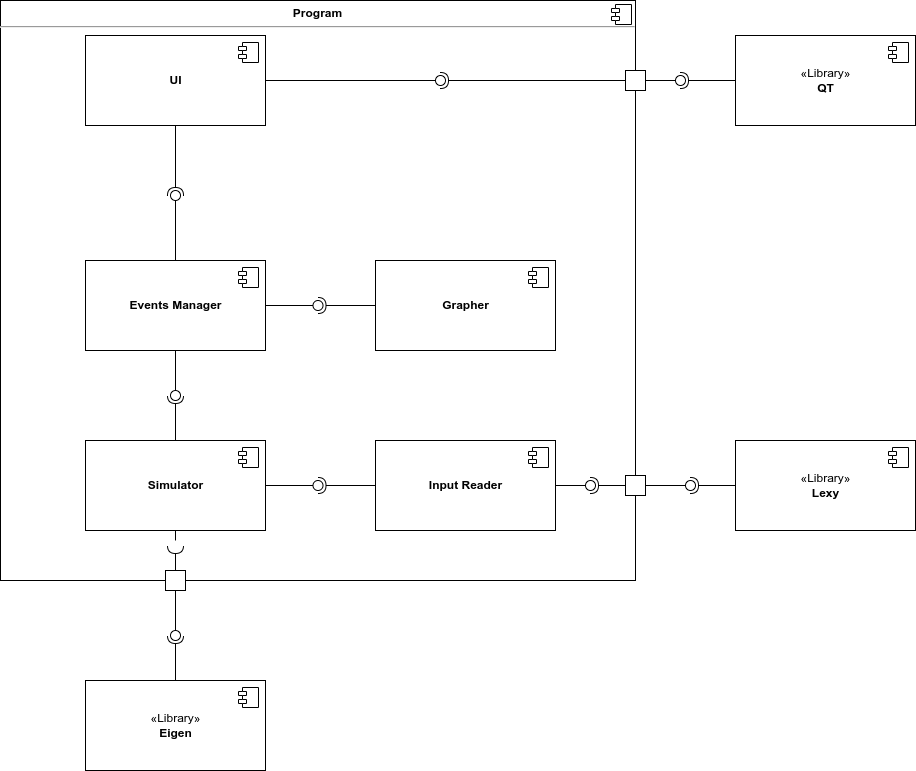

The diagram above was exported from draw.io. Its source (the exported page's mxGraphModel, read from the mxfile embedded in the PNG):
<mxGraphModel dx="1382" dy="878" grid="1" gridSize="10" guides="1" tooltips="1" connect="1" arrows="1" fold="1" page="1" pageScale="1" pageWidth="1100" pageHeight="850" background="none" math="0" shadow="0">
  <root>
    <mxCell id="0" />
    <mxCell id="1" parent="0" />
    <mxCell id="dtMXtJYD4AQ-HGGYrg1l-43" value="&lt;p style=&quot;margin:0px;margin-top:6px;text-align:center;&quot;&gt;&lt;b&gt;Program&lt;/b&gt;&lt;/p&gt;&lt;hr&gt;&lt;p style=&quot;margin:0px;margin-left:8px;&quot;&gt;&lt;br&gt;&lt;/p&gt;" style="align=left;overflow=fill;html=1;dropTarget=0;shadow=0;fillColor=default;" parent="1" vertex="1">
      <mxGeometry x="145" y="60" width="635" height="580" as="geometry" />
    </mxCell>
    <mxCell id="dtMXtJYD4AQ-HGGYrg1l-44" value="" style="shape=component;jettyWidth=8;jettyHeight=4;" parent="dtMXtJYD4AQ-HGGYrg1l-43" vertex="1">
      <mxGeometry x="1" width="20" height="20" relative="1" as="geometry">
        <mxPoint x="-24" y="4" as="offset" />
      </mxGeometry>
    </mxCell>
    <mxCell id="dtMXtJYD4AQ-HGGYrg1l-8" value="&lt;b&gt;UI&lt;/b&gt;" style="html=1;dropTarget=0;" parent="1" vertex="1">
      <mxGeometry x="230" y="95" width="180" height="90" as="geometry" />
    </mxCell>
    <mxCell id="dtMXtJYD4AQ-HGGYrg1l-9" value="" style="shape=module;jettyWidth=8;jettyHeight=4;" parent="dtMXtJYD4AQ-HGGYrg1l-8" vertex="1">
      <mxGeometry x="1" width="20" height="20" relative="1" as="geometry">
        <mxPoint x="-27" y="7" as="offset" />
      </mxGeometry>
    </mxCell>
    <mxCell id="dtMXtJYD4AQ-HGGYrg1l-12" value="«Library»&lt;br&gt;&lt;b&gt;QT&lt;/b&gt;" style="html=1;dropTarget=0;" parent="1" vertex="1">
      <mxGeometry x="880" y="95" width="180" height="90" as="geometry" />
    </mxCell>
    <mxCell id="dtMXtJYD4AQ-HGGYrg1l-13" value="" style="shape=module;jettyWidth=8;jettyHeight=4;" parent="dtMXtJYD4AQ-HGGYrg1l-12" vertex="1">
      <mxGeometry x="1" width="20" height="20" relative="1" as="geometry">
        <mxPoint x="-27" y="7" as="offset" />
      </mxGeometry>
    </mxCell>
    <mxCell id="dtMXtJYD4AQ-HGGYrg1l-19" value="" style="rounded=0;orthogonalLoop=1;jettySize=auto;html=1;endArrow=none;endFill=0;sketch=0;sourcePerimeterSpacing=0;targetPerimeterSpacing=0;" parent="1" source="_Iwol62PLSE2KKWXIreL-1" target="dtMXtJYD4AQ-HGGYrg1l-21" edge="1">
      <mxGeometry relative="1" as="geometry">
        <mxPoint x="530" y="345" as="sourcePoint" />
      </mxGeometry>
    </mxCell>
    <mxCell id="dtMXtJYD4AQ-HGGYrg1l-20" value="" style="rounded=0;orthogonalLoop=1;jettySize=auto;html=1;endArrow=halfCircle;endFill=0;entryX=0.5;entryY=0.5;endSize=6;strokeWidth=1;sketch=0;" parent="1" source="dtMXtJYD4AQ-HGGYrg1l-8" target="dtMXtJYD4AQ-HGGYrg1l-21" edge="1">
      <mxGeometry relative="1" as="geometry">
        <mxPoint x="320" y="320" as="sourcePoint" />
      </mxGeometry>
    </mxCell>
    <mxCell id="dtMXtJYD4AQ-HGGYrg1l-21" value="" style="ellipse;whiteSpace=wrap;html=1;align=center;aspect=fixed;resizable=0;points=[];outlineConnect=0;sketch=0;direction=south;" parent="1" vertex="1">
      <mxGeometry x="315" y="250" width="10" height="10" as="geometry" />
    </mxCell>
    <mxCell id="dtMXtJYD4AQ-HGGYrg1l-22" value="&lt;b&gt;Simulator&lt;/b&gt;" style="html=1;dropTarget=0;" parent="1" vertex="1">
      <mxGeometry x="230" y="500" width="180" height="90" as="geometry" />
    </mxCell>
    <mxCell id="dtMXtJYD4AQ-HGGYrg1l-23" value="" style="shape=module;jettyWidth=8;jettyHeight=4;" parent="dtMXtJYD4AQ-HGGYrg1l-22" vertex="1">
      <mxGeometry x="1" width="20" height="20" relative="1" as="geometry">
        <mxPoint x="-27" y="7" as="offset" />
      </mxGeometry>
    </mxCell>
    <mxCell id="dtMXtJYD4AQ-HGGYrg1l-25" value="" style="rounded=0;orthogonalLoop=1;jettySize=auto;html=1;endArrow=none;endFill=0;sketch=0;sourcePerimeterSpacing=0;targetPerimeterSpacing=0;exitX=0.5;exitY=1;exitDx=0;exitDy=0;" parent="1" source="_Iwol62PLSE2KKWXIreL-1" target="dtMXtJYD4AQ-HGGYrg1l-27" edge="1">
      <mxGeometry relative="1" as="geometry">
        <mxPoint x="320" y="410" as="sourcePoint" />
      </mxGeometry>
    </mxCell>
    <mxCell id="dtMXtJYD4AQ-HGGYrg1l-26" value="" style="rounded=0;orthogonalLoop=1;jettySize=auto;html=1;endArrow=halfCircle;endFill=0;entryX=0.5;entryY=0.5;endSize=6;strokeWidth=1;sketch=0;" parent="1" source="dtMXtJYD4AQ-HGGYrg1l-22" target="dtMXtJYD4AQ-HGGYrg1l-27" edge="1">
      <mxGeometry relative="1" as="geometry">
        <mxPoint x="570" y="345" as="sourcePoint" />
      </mxGeometry>
    </mxCell>
    <mxCell id="dtMXtJYD4AQ-HGGYrg1l-27" value="" style="ellipse;whiteSpace=wrap;html=1;align=center;aspect=fixed;resizable=0;points=[];outlineConnect=0;sketch=0;" parent="1" vertex="1">
      <mxGeometry x="315" y="450" width="10" height="10" as="geometry" />
    </mxCell>
    <mxCell id="dtMXtJYD4AQ-HGGYrg1l-28" value="&lt;b&gt;Input Reader&lt;/b&gt;" style="html=1;dropTarget=0;" parent="1" vertex="1">
      <mxGeometry x="520" y="500" width="180" height="90" as="geometry" />
    </mxCell>
    <mxCell id="dtMXtJYD4AQ-HGGYrg1l-29" value="" style="shape=module;jettyWidth=8;jettyHeight=4;" parent="dtMXtJYD4AQ-HGGYrg1l-28" vertex="1">
      <mxGeometry x="1" width="20" height="20" relative="1" as="geometry">
        <mxPoint x="-27" y="7" as="offset" />
      </mxGeometry>
    </mxCell>
    <mxCell id="dtMXtJYD4AQ-HGGYrg1l-30" value="" style="rounded=0;orthogonalLoop=1;jettySize=auto;html=1;endArrow=none;endFill=0;sketch=0;sourcePerimeterSpacing=0;targetPerimeterSpacing=0;" parent="1" source="dtMXtJYD4AQ-HGGYrg1l-22" target="dtMXtJYD4AQ-HGGYrg1l-32" edge="1">
      <mxGeometry relative="1" as="geometry">
        <mxPoint x="530" y="345" as="sourcePoint" />
      </mxGeometry>
    </mxCell>
    <mxCell id="dtMXtJYD4AQ-HGGYrg1l-31" value="" style="rounded=0;orthogonalLoop=1;jettySize=auto;html=1;endArrow=halfCircle;endFill=0;entryX=0.5;entryY=0.5;endSize=6;strokeWidth=1;sketch=0;" parent="1" source="dtMXtJYD4AQ-HGGYrg1l-28" target="dtMXtJYD4AQ-HGGYrg1l-32" edge="1">
      <mxGeometry relative="1" as="geometry">
        <mxPoint x="570" y="345" as="sourcePoint" />
      </mxGeometry>
    </mxCell>
    <mxCell id="dtMXtJYD4AQ-HGGYrg1l-32" value="" style="ellipse;whiteSpace=wrap;html=1;align=center;aspect=fixed;resizable=0;points=[];outlineConnect=0;sketch=0;" parent="1" vertex="1">
      <mxGeometry x="457.5" y="540" width="10" height="10" as="geometry" />
    </mxCell>
    <mxCell id="dtMXtJYD4AQ-HGGYrg1l-33" value="«Library»&lt;br&gt;&lt;b&gt;Eigen&lt;/b&gt;" style="html=1;dropTarget=0;" parent="1" vertex="1">
      <mxGeometry x="230" y="740" width="180" height="90" as="geometry" />
    </mxCell>
    <mxCell id="dtMXtJYD4AQ-HGGYrg1l-34" value="" style="shape=module;jettyWidth=8;jettyHeight=4;" parent="dtMXtJYD4AQ-HGGYrg1l-33" vertex="1">
      <mxGeometry x="1" width="20" height="20" relative="1" as="geometry">
        <mxPoint x="-27" y="7" as="offset" />
      </mxGeometry>
    </mxCell>
    <mxCell id="dtMXtJYD4AQ-HGGYrg1l-38" value="«Library»&lt;br&gt;&lt;b&gt;Lexy&lt;/b&gt;" style="html=1;dropTarget=0;" parent="1" vertex="1">
      <mxGeometry x="880" y="500" width="180" height="90" as="geometry" />
    </mxCell>
    <mxCell id="dtMXtJYD4AQ-HGGYrg1l-39" value="" style="shape=module;jettyWidth=8;jettyHeight=4;" parent="dtMXtJYD4AQ-HGGYrg1l-38" vertex="1">
      <mxGeometry x="1" width="20" height="20" relative="1" as="geometry">
        <mxPoint x="-27" y="7" as="offset" />
      </mxGeometry>
    </mxCell>
    <mxCell id="dtMXtJYD4AQ-HGGYrg1l-48" value="" style="html=1;rounded=0;fillColor=default;" parent="1" vertex="1">
      <mxGeometry x="770" y="130" width="20" height="20" as="geometry" />
    </mxCell>
    <mxCell id="dtMXtJYD4AQ-HGGYrg1l-54" value="" style="html=1;rounded=0;fillColor=default;" parent="1" vertex="1">
      <mxGeometry x="770" y="535" width="20" height="20" as="geometry" />
    </mxCell>
    <mxCell id="dtMXtJYD4AQ-HGGYrg1l-58" value="" style="html=1;rounded=0;fillColor=default;" parent="1" vertex="1">
      <mxGeometry x="310" y="630" width="20" height="20" as="geometry" />
    </mxCell>
    <mxCell id="dtMXtJYD4AQ-HGGYrg1l-70" value="" style="rounded=0;orthogonalLoop=1;jettySize=auto;html=1;endArrow=none;endFill=0;sketch=0;sourcePerimeterSpacing=0;targetPerimeterSpacing=0;" parent="1" source="dtMXtJYD4AQ-HGGYrg1l-48" target="dtMXtJYD4AQ-HGGYrg1l-72" edge="1">
      <mxGeometry relative="1" as="geometry">
        <mxPoint x="620" y="405" as="sourcePoint" />
      </mxGeometry>
    </mxCell>
    <mxCell id="dtMXtJYD4AQ-HGGYrg1l-71" value="" style="rounded=0;orthogonalLoop=1;jettySize=auto;html=1;endArrow=halfCircle;endFill=0;entryX=0.5;entryY=0.5;endSize=6;strokeWidth=1;sketch=0;" parent="1" source="dtMXtJYD4AQ-HGGYrg1l-12" target="dtMXtJYD4AQ-HGGYrg1l-72" edge="1">
      <mxGeometry relative="1" as="geometry">
        <mxPoint x="660" y="405" as="sourcePoint" />
      </mxGeometry>
    </mxCell>
    <mxCell id="dtMXtJYD4AQ-HGGYrg1l-72" value="" style="ellipse;whiteSpace=wrap;html=1;align=center;aspect=fixed;resizable=0;points=[];outlineConnect=0;sketch=0;fillColor=default;" parent="1" vertex="1">
      <mxGeometry x="820" y="135" width="10" height="10" as="geometry" />
    </mxCell>
    <mxCell id="dtMXtJYD4AQ-HGGYrg1l-73" value="" style="rounded=0;orthogonalLoop=1;jettySize=auto;html=1;endArrow=none;endFill=0;sketch=0;sourcePerimeterSpacing=0;targetPerimeterSpacing=0;" parent="1" source="dtMXtJYD4AQ-HGGYrg1l-54" target="dtMXtJYD4AQ-HGGYrg1l-75" edge="1">
      <mxGeometry relative="1" as="geometry">
        <mxPoint x="810" y="510" as="sourcePoint" />
      </mxGeometry>
    </mxCell>
    <mxCell id="dtMXtJYD4AQ-HGGYrg1l-74" value="" style="rounded=0;orthogonalLoop=1;jettySize=auto;html=1;endArrow=halfCircle;endFill=0;entryX=0.5;entryY=0.5;endSize=6;strokeWidth=1;sketch=0;" parent="1" source="dtMXtJYD4AQ-HGGYrg1l-38" target="dtMXtJYD4AQ-HGGYrg1l-75" edge="1">
      <mxGeometry relative="1" as="geometry">
        <mxPoint x="890" y="150" as="sourcePoint" />
      </mxGeometry>
    </mxCell>
    <mxCell id="dtMXtJYD4AQ-HGGYrg1l-75" value="" style="ellipse;whiteSpace=wrap;html=1;align=center;aspect=fixed;resizable=0;points=[];outlineConnect=0;sketch=0;fillColor=default;" parent="1" vertex="1">
      <mxGeometry x="830" y="540" width="10" height="10" as="geometry" />
    </mxCell>
    <mxCell id="dtMXtJYD4AQ-HGGYrg1l-76" value="" style="rounded=0;orthogonalLoop=1;jettySize=auto;html=1;endArrow=none;endFill=0;sketch=0;sourcePerimeterSpacing=0;targetPerimeterSpacing=0;" parent="1" source="dtMXtJYD4AQ-HGGYrg1l-58" target="dtMXtJYD4AQ-HGGYrg1l-78" edge="1">
      <mxGeometry relative="1" as="geometry">
        <mxPoint x="355" y="670" as="sourcePoint" />
      </mxGeometry>
    </mxCell>
    <mxCell id="dtMXtJYD4AQ-HGGYrg1l-77" value="" style="rounded=0;orthogonalLoop=1;jettySize=auto;html=1;endArrow=halfCircle;endFill=0;entryX=0.5;entryY=0.5;endSize=6;strokeWidth=1;sketch=0;" parent="1" source="dtMXtJYD4AQ-HGGYrg1l-33" target="dtMXtJYD4AQ-HGGYrg1l-78" edge="1">
      <mxGeometry relative="1" as="geometry">
        <mxPoint x="895" y="190" as="sourcePoint" />
      </mxGeometry>
    </mxCell>
    <mxCell id="dtMXtJYD4AQ-HGGYrg1l-78" value="" style="ellipse;whiteSpace=wrap;html=1;align=center;aspect=fixed;resizable=0;points=[];outlineConnect=0;sketch=0;fillColor=default;" parent="1" vertex="1">
      <mxGeometry x="315" y="690" width="10" height="10" as="geometry" />
    </mxCell>
    <mxCell id="dtMXtJYD4AQ-HGGYrg1l-88" value="" style="rounded=0;orthogonalLoop=1;jettySize=auto;html=1;endArrow=none;endFill=0;sketch=0;sourcePerimeterSpacing=0;targetPerimeterSpacing=0;" parent="1" source="dtMXtJYD4AQ-HGGYrg1l-22" edge="1">
      <mxGeometry relative="1" as="geometry">
        <mxPoint x="380" y="605" as="sourcePoint" />
        <mxPoint x="320" y="600" as="targetPoint" />
      </mxGeometry>
    </mxCell>
    <mxCell id="dtMXtJYD4AQ-HGGYrg1l-89" value="" style="rounded=0;orthogonalLoop=1;jettySize=auto;html=1;endArrow=halfCircle;endFill=0;entryX=0.5;entryY=0.5;endSize=6;strokeWidth=1;sketch=0;" parent="1" source="dtMXtJYD4AQ-HGGYrg1l-58" edge="1">
      <mxGeometry relative="1" as="geometry">
        <mxPoint x="420" y="605" as="sourcePoint" />
        <mxPoint x="320" y="605" as="targetPoint" />
      </mxGeometry>
    </mxCell>
    <mxCell id="_Iwol62PLSE2KKWXIreL-1" value="&lt;b&gt;Events Manager&lt;/b&gt;" style="html=1;dropTarget=0;" vertex="1" parent="1">
      <mxGeometry x="230" y="320" width="180" height="90" as="geometry" />
    </mxCell>
    <mxCell id="_Iwol62PLSE2KKWXIreL-2" value="" style="shape=module;jettyWidth=8;jettyHeight=4;" vertex="1" parent="_Iwol62PLSE2KKWXIreL-1">
      <mxGeometry x="1" width="20" height="20" relative="1" as="geometry">
        <mxPoint x="-27" y="7" as="offset" />
      </mxGeometry>
    </mxCell>
    <mxCell id="_Iwol62PLSE2KKWXIreL-3" value="&lt;b&gt;Grapher&lt;/b&gt;" style="html=1;dropTarget=0;" vertex="1" parent="1">
      <mxGeometry x="520" y="320" width="180" height="90" as="geometry" />
    </mxCell>
    <mxCell id="_Iwol62PLSE2KKWXIreL-4" value="" style="shape=module;jettyWidth=8;jettyHeight=4;" vertex="1" parent="_Iwol62PLSE2KKWXIreL-3">
      <mxGeometry x="1" width="20" height="20" relative="1" as="geometry">
        <mxPoint x="-27" y="7" as="offset" />
      </mxGeometry>
    </mxCell>
    <mxCell id="_Iwol62PLSE2KKWXIreL-7" value="" style="rounded=0;orthogonalLoop=1;jettySize=auto;html=1;endArrow=none;endFill=0;sketch=0;sourcePerimeterSpacing=0;targetPerimeterSpacing=0;" edge="1" target="_Iwol62PLSE2KKWXIreL-9" parent="1" source="_Iwol62PLSE2KKWXIreL-1">
      <mxGeometry relative="1" as="geometry">
        <mxPoint x="530" y="445" as="sourcePoint" />
      </mxGeometry>
    </mxCell>
    <mxCell id="_Iwol62PLSE2KKWXIreL-8" value="" style="rounded=0;orthogonalLoop=1;jettySize=auto;html=1;endArrow=halfCircle;endFill=0;entryX=0.5;entryY=0.5;endSize=6;strokeWidth=1;sketch=0;" edge="1" target="_Iwol62PLSE2KKWXIreL-9" parent="1" source="_Iwol62PLSE2KKWXIreL-3">
      <mxGeometry relative="1" as="geometry">
        <mxPoint x="570" y="445" as="sourcePoint" />
      </mxGeometry>
    </mxCell>
    <mxCell id="_Iwol62PLSE2KKWXIreL-9" value="" style="ellipse;whiteSpace=wrap;html=1;align=center;aspect=fixed;resizable=0;points=[];outlineConnect=0;sketch=0;" vertex="1" parent="1">
      <mxGeometry x="457.5" y="360" width="10" height="10" as="geometry" />
    </mxCell>
    <mxCell id="_Iwol62PLSE2KKWXIreL-10" value="" style="rounded=0;orthogonalLoop=1;jettySize=auto;html=1;endArrow=none;endFill=0;sketch=0;sourcePerimeterSpacing=0;targetPerimeterSpacing=0;exitX=1;exitY=0.5;exitDx=0;exitDy=0;" edge="1" target="_Iwol62PLSE2KKWXIreL-12" parent="1" source="dtMXtJYD4AQ-HGGYrg1l-8">
      <mxGeometry relative="1" as="geometry">
        <mxPoint x="370" y="385" as="sourcePoint" />
      </mxGeometry>
    </mxCell>
    <mxCell id="_Iwol62PLSE2KKWXIreL-11" value="" style="rounded=0;orthogonalLoop=1;jettySize=auto;html=1;endArrow=halfCircle;endFill=0;entryX=0.5;entryY=0.5;endSize=6;strokeWidth=1;sketch=0;exitX=0;exitY=0.5;exitDx=0;exitDy=0;" edge="1" target="_Iwol62PLSE2KKWXIreL-12" parent="1" source="dtMXtJYD4AQ-HGGYrg1l-48">
      <mxGeometry relative="1" as="geometry">
        <mxPoint x="410" y="385" as="sourcePoint" />
      </mxGeometry>
    </mxCell>
    <mxCell id="_Iwol62PLSE2KKWXIreL-12" value="" style="ellipse;whiteSpace=wrap;html=1;align=center;aspect=fixed;resizable=0;points=[];outlineConnect=0;sketch=0;fillColor=default;" vertex="1" parent="1">
      <mxGeometry x="580" y="135" width="10" height="10" as="geometry" />
    </mxCell>
    <mxCell id="_Iwol62PLSE2KKWXIreL-13" value="" style="rounded=0;orthogonalLoop=1;jettySize=auto;html=1;endArrow=none;endFill=0;sketch=0;sourcePerimeterSpacing=0;targetPerimeterSpacing=0;exitX=1;exitY=0.5;exitDx=0;exitDy=0;" edge="1" target="_Iwol62PLSE2KKWXIreL-15" parent="1" source="dtMXtJYD4AQ-HGGYrg1l-28">
      <mxGeometry relative="1" as="geometry">
        <mxPoint x="490" y="435" as="sourcePoint" />
      </mxGeometry>
    </mxCell>
    <mxCell id="_Iwol62PLSE2KKWXIreL-14" value="" style="rounded=0;orthogonalLoop=1;jettySize=auto;html=1;endArrow=halfCircle;endFill=0;entryX=0.5;entryY=0.5;endSize=6;strokeWidth=1;sketch=0;exitX=0;exitY=0.5;exitDx=0;exitDy=0;" edge="1" target="_Iwol62PLSE2KKWXIreL-15" parent="1" source="dtMXtJYD4AQ-HGGYrg1l-54">
      <mxGeometry relative="1" as="geometry">
        <mxPoint x="530" y="435" as="sourcePoint" />
      </mxGeometry>
    </mxCell>
    <mxCell id="_Iwol62PLSE2KKWXIreL-15" value="" style="ellipse;whiteSpace=wrap;html=1;align=center;aspect=fixed;resizable=0;points=[];outlineConnect=0;sketch=0;fillColor=default;" vertex="1" parent="1">
      <mxGeometry x="730" y="540" width="10" height="10" as="geometry" />
    </mxCell>
  </root>
</mxGraphModel>